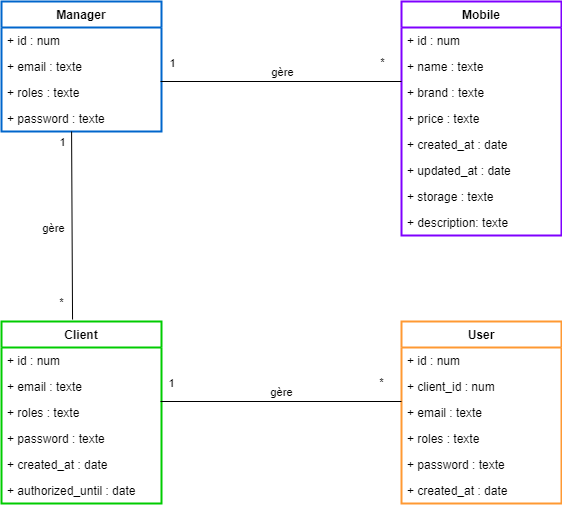

The diagram above was exported from draw.io. Its source (the exported page's mxGraphModel, read from the mxfile embedded in the PNG):
<mxGraphModel dx="1434" dy="739" grid="1" gridSize="10" guides="1" tooltips="1" connect="1" arrows="1" fold="1" page="1" pageScale="1" pageWidth="1169" pageHeight="1654" background="#ffffff" math="0" shadow="0">
  <root>
    <mxCell id="0" />
    <mxCell id="1" parent="0" />
    <mxCell id="KeCnIphq5gOtx8fxkOhl-1" value="Manager" style="swimlane;fontStyle=1;childLayout=stackLayout;horizontal=1;startSize=26;fillColor=none;horizontalStack=0;resizeParent=1;resizeParentMax=0;resizeLast=0;collapsible=1;marginBottom=0;labelBorderColor=none;labelBackgroundColor=none;fontColor=default;strokeColor=#0066CC;strokeWidth=2;" vertex="1" parent="1">
      <mxGeometry x="120" y="40" width="160" height="130" as="geometry" />
    </mxCell>
    <mxCell id="KeCnIphq5gOtx8fxkOhl-2" value="+ id : num" style="text;strokeColor=none;fillColor=none;align=left;verticalAlign=top;spacingLeft=4;spacingRight=4;overflow=hidden;rotatable=0;points=[[0,0.5],[1,0.5]];portConstraint=eastwest;labelBorderColor=none;" vertex="1" parent="KeCnIphq5gOtx8fxkOhl-1">
      <mxGeometry y="26" width="160" height="26" as="geometry" />
    </mxCell>
    <mxCell id="KeCnIphq5gOtx8fxkOhl-7" value="+ email : texte" style="text;strokeColor=none;fillColor=none;align=left;verticalAlign=top;spacingLeft=4;spacingRight=4;overflow=hidden;rotatable=0;points=[[0,0.5],[1,0.5]];portConstraint=eastwest;" vertex="1" parent="KeCnIphq5gOtx8fxkOhl-1">
      <mxGeometry y="52" width="160" height="26" as="geometry" />
    </mxCell>
    <mxCell id="KeCnIphq5gOtx8fxkOhl-4" value="+ roles : texte" style="text;strokeColor=none;fillColor=none;align=left;verticalAlign=top;spacingLeft=4;spacingRight=4;overflow=hidden;rotatable=0;points=[[0,0.5],[1,0.5]];portConstraint=eastwest;" vertex="1" parent="KeCnIphq5gOtx8fxkOhl-1">
      <mxGeometry y="78" width="160" height="26" as="geometry" />
    </mxCell>
    <mxCell id="KeCnIphq5gOtx8fxkOhl-5" value="+ password : texte" style="text;strokeColor=none;fillColor=none;align=left;verticalAlign=top;spacingLeft=4;spacingRight=4;overflow=hidden;rotatable=0;points=[[0,0.5],[1,0.5]];portConstraint=eastwest;" vertex="1" parent="KeCnIphq5gOtx8fxkOhl-1">
      <mxGeometry y="104" width="160" height="26" as="geometry" />
    </mxCell>
    <mxCell id="KeCnIphq5gOtx8fxkOhl-21" value="User" style="swimlane;fontStyle=1;childLayout=stackLayout;horizontal=1;startSize=26;fillColor=none;horizontalStack=0;resizeParent=1;resizeParentMax=0;resizeLast=0;collapsible=1;marginBottom=0;labelBorderColor=none;labelBackgroundColor=none;fontColor=default;strokeColor=#FF9933;strokeWidth=2;" vertex="1" parent="1">
      <mxGeometry x="520" y="360" width="160" height="182" as="geometry" />
    </mxCell>
    <mxCell id="KeCnIphq5gOtx8fxkOhl-22" value="+ id : num" style="text;strokeColor=none;fillColor=none;align=left;verticalAlign=top;spacingLeft=4;spacingRight=4;overflow=hidden;rotatable=0;points=[[0,0.5],[1,0.5]];portConstraint=eastwest;labelBorderColor=none;" vertex="1" parent="KeCnIphq5gOtx8fxkOhl-21">
      <mxGeometry y="26" width="160" height="26" as="geometry" />
    </mxCell>
    <mxCell id="KeCnIphq5gOtx8fxkOhl-23" value="+ client_id : num&#10;" style="text;strokeColor=none;fillColor=none;align=left;verticalAlign=top;spacingLeft=4;spacingRight=4;overflow=hidden;rotatable=0;points=[[0,0.5],[1,0.5]];portConstraint=eastwest;" vertex="1" parent="KeCnIphq5gOtx8fxkOhl-21">
      <mxGeometry y="52" width="160" height="26" as="geometry" />
    </mxCell>
    <mxCell id="KeCnIphq5gOtx8fxkOhl-25" value="+ email : texte" style="text;strokeColor=none;fillColor=none;align=left;verticalAlign=top;spacingLeft=4;spacingRight=4;overflow=hidden;rotatable=0;points=[[0,0.5],[1,0.5]];portConstraint=eastwest;" vertex="1" parent="KeCnIphq5gOtx8fxkOhl-21">
      <mxGeometry y="78" width="160" height="26" as="geometry" />
    </mxCell>
    <mxCell id="KeCnIphq5gOtx8fxkOhl-52" value="+ roles : texte" style="text;strokeColor=none;fillColor=none;align=left;verticalAlign=top;spacingLeft=4;spacingRight=4;overflow=hidden;rotatable=0;points=[[0,0.5],[1,0.5]];portConstraint=eastwest;" vertex="1" parent="KeCnIphq5gOtx8fxkOhl-21">
      <mxGeometry y="104" width="160" height="26" as="geometry" />
    </mxCell>
    <mxCell id="KeCnIphq5gOtx8fxkOhl-53" value="+ password : texte" style="text;strokeColor=none;fillColor=none;align=left;verticalAlign=top;spacingLeft=4;spacingRight=4;overflow=hidden;rotatable=0;points=[[0,0.5],[1,0.5]];portConstraint=eastwest;" vertex="1" parent="KeCnIphq5gOtx8fxkOhl-21">
      <mxGeometry y="130" width="160" height="26" as="geometry" />
    </mxCell>
    <mxCell id="KeCnIphq5gOtx8fxkOhl-26" value="+ created_at : date" style="text;strokeColor=none;fillColor=none;align=left;verticalAlign=top;spacingLeft=4;spacingRight=4;overflow=hidden;rotatable=0;points=[[0,0.5],[1,0.5]];portConstraint=eastwest;" vertex="1" parent="KeCnIphq5gOtx8fxkOhl-21">
      <mxGeometry y="156" width="160" height="26" as="geometry" />
    </mxCell>
    <mxCell id="KeCnIphq5gOtx8fxkOhl-39" value="Mobile" style="swimlane;fontStyle=1;childLayout=stackLayout;horizontal=1;startSize=26;fillColor=none;horizontalStack=0;resizeParent=1;resizeParentMax=0;resizeLast=0;collapsible=1;marginBottom=0;labelBorderColor=none;labelBackgroundColor=none;fontColor=default;strokeColor=#7F00FF;strokeWidth=2;" vertex="1" parent="1">
      <mxGeometry x="520" y="40" width="160" height="234" as="geometry" />
    </mxCell>
    <mxCell id="KeCnIphq5gOtx8fxkOhl-40" value="+ id : num" style="text;strokeColor=none;fillColor=none;align=left;verticalAlign=top;spacingLeft=4;spacingRight=4;overflow=hidden;rotatable=0;points=[[0,0.5],[1,0.5]];portConstraint=eastwest;labelBorderColor=none;" vertex="1" parent="KeCnIphq5gOtx8fxkOhl-39">
      <mxGeometry y="26" width="160" height="26" as="geometry" />
    </mxCell>
    <mxCell id="KeCnIphq5gOtx8fxkOhl-41" value="+ name : texte" style="text;strokeColor=none;fillColor=none;align=left;verticalAlign=top;spacingLeft=4;spacingRight=4;overflow=hidden;rotatable=0;points=[[0,0.5],[1,0.5]];portConstraint=eastwest;" vertex="1" parent="KeCnIphq5gOtx8fxkOhl-39">
      <mxGeometry y="52" width="160" height="26" as="geometry" />
    </mxCell>
    <mxCell id="KeCnIphq5gOtx8fxkOhl-42" value="+ brand : texte" style="text;strokeColor=none;fillColor=none;align=left;verticalAlign=top;spacingLeft=4;spacingRight=4;overflow=hidden;rotatable=0;points=[[0,0.5],[1,0.5]];portConstraint=eastwest;" vertex="1" parent="KeCnIphq5gOtx8fxkOhl-39">
      <mxGeometry y="78" width="160" height="26" as="geometry" />
    </mxCell>
    <mxCell id="KeCnIphq5gOtx8fxkOhl-43" value="+ price : texte" style="text;strokeColor=none;fillColor=none;align=left;verticalAlign=top;spacingLeft=4;spacingRight=4;overflow=hidden;rotatable=0;points=[[0,0.5],[1,0.5]];portConstraint=eastwest;" vertex="1" parent="KeCnIphq5gOtx8fxkOhl-39">
      <mxGeometry y="104" width="160" height="26" as="geometry" />
    </mxCell>
    <mxCell id="KeCnIphq5gOtx8fxkOhl-44" value="+ created_at : date" style="text;strokeColor=none;fillColor=none;align=left;verticalAlign=top;spacingLeft=4;spacingRight=4;overflow=hidden;rotatable=0;points=[[0,0.5],[1,0.5]];portConstraint=eastwest;" vertex="1" parent="KeCnIphq5gOtx8fxkOhl-39">
      <mxGeometry y="130" width="160" height="26" as="geometry" />
    </mxCell>
    <mxCell id="KeCnIphq5gOtx8fxkOhl-54" value="+ updated_at : date" style="text;strokeColor=none;fillColor=none;align=left;verticalAlign=top;spacingLeft=4;spacingRight=4;overflow=hidden;rotatable=0;points=[[0,0.5],[1,0.5]];portConstraint=eastwest;" vertex="1" parent="KeCnIphq5gOtx8fxkOhl-39">
      <mxGeometry y="156" width="160" height="26" as="geometry" />
    </mxCell>
    <mxCell id="KeCnIphq5gOtx8fxkOhl-55" value="+ storage : texte" style="text;strokeColor=none;fillColor=none;align=left;verticalAlign=top;spacingLeft=4;spacingRight=4;overflow=hidden;rotatable=0;points=[[0,0.5],[1,0.5]];portConstraint=eastwest;" vertex="1" parent="KeCnIphq5gOtx8fxkOhl-39">
      <mxGeometry y="182" width="160" height="26" as="geometry" />
    </mxCell>
    <mxCell id="KeCnIphq5gOtx8fxkOhl-56" value="+ description: texte" style="text;strokeColor=none;fillColor=none;align=left;verticalAlign=top;spacingLeft=4;spacingRight=4;overflow=hidden;rotatable=0;points=[[0,0.5],[1,0.5]];portConstraint=eastwest;" vertex="1" parent="KeCnIphq5gOtx8fxkOhl-39">
      <mxGeometry y="208" width="160" height="26" as="geometry" />
    </mxCell>
    <mxCell id="KeCnIphq5gOtx8fxkOhl-45" value="Client" style="swimlane;fontStyle=1;childLayout=stackLayout;horizontal=1;startSize=26;fillColor=none;horizontalStack=0;resizeParent=1;resizeParentMax=0;resizeLast=0;collapsible=1;marginBottom=0;labelBorderColor=none;labelBackgroundColor=none;fontColor=default;strokeColor=#00CC00;strokeWidth=2;" vertex="1" parent="1">
      <mxGeometry x="120" y="360" width="160" height="182" as="geometry" />
    </mxCell>
    <mxCell id="KeCnIphq5gOtx8fxkOhl-46" value="+ id : num" style="text;strokeColor=none;fillColor=none;align=left;verticalAlign=top;spacingLeft=4;spacingRight=4;overflow=hidden;rotatable=0;points=[[0,0.5],[1,0.5]];portConstraint=eastwest;labelBorderColor=none;" vertex="1" parent="KeCnIphq5gOtx8fxkOhl-45">
      <mxGeometry y="26" width="160" height="26" as="geometry" />
    </mxCell>
    <mxCell id="KeCnIphq5gOtx8fxkOhl-47" value="+ email : texte" style="text;strokeColor=none;fillColor=none;align=left;verticalAlign=top;spacingLeft=4;spacingRight=4;overflow=hidden;rotatable=0;points=[[0,0.5],[1,0.5]];portConstraint=eastwest;" vertex="1" parent="KeCnIphq5gOtx8fxkOhl-45">
      <mxGeometry y="52" width="160" height="26" as="geometry" />
    </mxCell>
    <mxCell id="KeCnIphq5gOtx8fxkOhl-48" value="+ roles : texte" style="text;strokeColor=none;fillColor=none;align=left;verticalAlign=top;spacingLeft=4;spacingRight=4;overflow=hidden;rotatable=0;points=[[0,0.5],[1,0.5]];portConstraint=eastwest;" vertex="1" parent="KeCnIphq5gOtx8fxkOhl-45">
      <mxGeometry y="78" width="160" height="26" as="geometry" />
    </mxCell>
    <mxCell id="KeCnIphq5gOtx8fxkOhl-49" value="+ password : texte" style="text;strokeColor=none;fillColor=none;align=left;verticalAlign=top;spacingLeft=4;spacingRight=4;overflow=hidden;rotatable=0;points=[[0,0.5],[1,0.5]];portConstraint=eastwest;" vertex="1" parent="KeCnIphq5gOtx8fxkOhl-45">
      <mxGeometry y="104" width="160" height="26" as="geometry" />
    </mxCell>
    <mxCell id="KeCnIphq5gOtx8fxkOhl-50" value="+ created_at : date" style="text;strokeColor=none;fillColor=none;align=left;verticalAlign=top;spacingLeft=4;spacingRight=4;overflow=hidden;rotatable=0;points=[[0,0.5],[1,0.5]];portConstraint=eastwest;" vertex="1" parent="KeCnIphq5gOtx8fxkOhl-45">
      <mxGeometry y="130" width="160" height="26" as="geometry" />
    </mxCell>
    <mxCell id="KeCnIphq5gOtx8fxkOhl-51" value="+ authorized_until : date" style="text;strokeColor=none;fillColor=none;align=left;verticalAlign=top;spacingLeft=4;spacingRight=4;overflow=hidden;rotatable=0;points=[[0,0.5],[1,0.5]];portConstraint=eastwest;" vertex="1" parent="KeCnIphq5gOtx8fxkOhl-45">
      <mxGeometry y="156" width="160" height="26" as="geometry" />
    </mxCell>
    <mxCell id="KeCnIphq5gOtx8fxkOhl-57" value="" style="endArrow=none;html=1;rounded=0;entryX=0;entryY=0.077;entryDx=0;entryDy=0;entryPerimeter=0;" edge="1" parent="1" target="KeCnIphq5gOtx8fxkOhl-25">
      <mxGeometry relative="1" as="geometry">
        <mxPoint x="279" y="440" as="sourcePoint" />
        <mxPoint x="510" y="439" as="targetPoint" />
      </mxGeometry>
    </mxCell>
    <mxCell id="KeCnIphq5gOtx8fxkOhl-58" value="gère" style="edgeLabel;html=1;align=center;verticalAlign=middle;resizable=0;points=[];" vertex="1" connectable="0" parent="KeCnIphq5gOtx8fxkOhl-57">
      <mxGeometry x="0.1452" y="-2" relative="1" as="geometry">
        <mxPoint x="-17" y="-12" as="offset" />
      </mxGeometry>
    </mxCell>
    <mxCell id="KeCnIphq5gOtx8fxkOhl-59" value="1" style="edgeLabel;html=1;align=center;verticalAlign=middle;resizable=0;points=[];" vertex="1" connectable="0" parent="KeCnIphq5gOtx8fxkOhl-57">
      <mxGeometry x="-0.8592" y="-2" relative="1" as="geometry">
        <mxPoint x="-6" y="-21" as="offset" />
      </mxGeometry>
    </mxCell>
    <mxCell id="KeCnIphq5gOtx8fxkOhl-60" value="*" style="edgeLabel;html=1;align=center;verticalAlign=middle;resizable=0;points=[];" vertex="1" connectable="0" parent="KeCnIphq5gOtx8fxkOhl-57">
      <mxGeometry x="0.7925" y="-1" relative="1" as="geometry">
        <mxPoint x="5" y="-21" as="offset" />
      </mxGeometry>
    </mxCell>
    <mxCell id="KeCnIphq5gOtx8fxkOhl-61" value="" style="endArrow=none;html=1;rounded=0;entryX=0;entryY=0.077;entryDx=0;entryDy=0;entryPerimeter=0;" edge="1" parent="1">
      <mxGeometry relative="1" as="geometry">
        <mxPoint x="279" y="120" as="sourcePoint" />
        <mxPoint x="520" y="120" as="targetPoint" />
      </mxGeometry>
    </mxCell>
    <mxCell id="KeCnIphq5gOtx8fxkOhl-62" value="gère" style="edgeLabel;html=1;align=center;verticalAlign=middle;resizable=0;points=[];" vertex="1" connectable="0" parent="KeCnIphq5gOtx8fxkOhl-61">
      <mxGeometry x="0.1452" y="-2" relative="1" as="geometry">
        <mxPoint x="-17" y="-12" as="offset" />
      </mxGeometry>
    </mxCell>
    <mxCell id="KeCnIphq5gOtx8fxkOhl-63" value="1" style="edgeLabel;html=1;align=center;verticalAlign=middle;resizable=0;points=[];" vertex="1" connectable="0" parent="KeCnIphq5gOtx8fxkOhl-61">
      <mxGeometry x="-0.8592" y="-2" relative="1" as="geometry">
        <mxPoint x="-6" y="-21" as="offset" />
      </mxGeometry>
    </mxCell>
    <mxCell id="KeCnIphq5gOtx8fxkOhl-64" value="*" style="edgeLabel;html=1;align=center;verticalAlign=middle;resizable=0;points=[];" vertex="1" connectable="0" parent="KeCnIphq5gOtx8fxkOhl-61">
      <mxGeometry x="0.7925" y="-1" relative="1" as="geometry">
        <mxPoint x="5" y="-21" as="offset" />
      </mxGeometry>
    </mxCell>
    <mxCell id="KeCnIphq5gOtx8fxkOhl-65" value="" style="endArrow=none;html=1;rounded=0;entryX=0.444;entryY=-0.011;entryDx=0;entryDy=0;entryPerimeter=0;exitX=0.438;exitY=1;exitDx=0;exitDy=0;exitPerimeter=0;" edge="1" parent="1" source="KeCnIphq5gOtx8fxkOhl-5" target="KeCnIphq5gOtx8fxkOhl-45">
      <mxGeometry relative="1" as="geometry">
        <mxPoint x="160" y="250" as="sourcePoint" />
        <mxPoint x="401" y="250" as="targetPoint" />
      </mxGeometry>
    </mxCell>
    <mxCell id="KeCnIphq5gOtx8fxkOhl-66" value="gère" style="edgeLabel;html=1;align=center;verticalAlign=middle;resizable=0;points=[];" vertex="1" connectable="0" parent="KeCnIphq5gOtx8fxkOhl-65">
      <mxGeometry x="0.1452" y="-2" relative="1" as="geometry">
        <mxPoint x="-17" y="-12" as="offset" />
      </mxGeometry>
    </mxCell>
    <mxCell id="KeCnIphq5gOtx8fxkOhl-67" value="1" style="edgeLabel;html=1;align=center;verticalAlign=middle;resizable=0;points=[];" vertex="1" connectable="0" parent="KeCnIphq5gOtx8fxkOhl-65">
      <mxGeometry x="-0.8592" y="-2" relative="1" as="geometry">
        <mxPoint x="-8" y="-3" as="offset" />
      </mxGeometry>
    </mxCell>
    <mxCell id="KeCnIphq5gOtx8fxkOhl-68" value="*" style="edgeLabel;html=1;align=center;verticalAlign=middle;resizable=0;points=[];" vertex="1" connectable="0" parent="KeCnIphq5gOtx8fxkOhl-65">
      <mxGeometry x="0.7925" y="-1" relative="1" as="geometry">
        <mxPoint x="-10" y="2" as="offset" />
      </mxGeometry>
    </mxCell>
  </root>
</mxGraphModel>